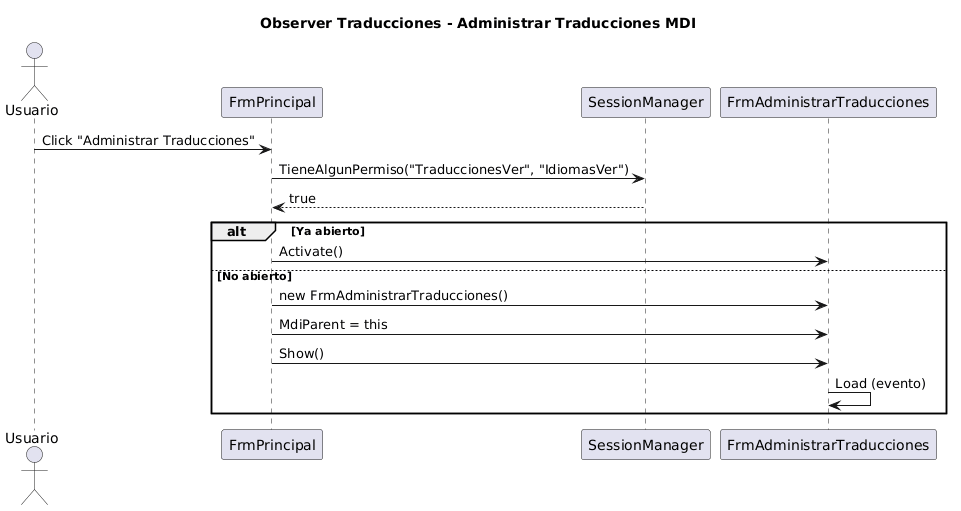

The diagram above was rendered by PlantUML. Its source (embedded in the PNG):
@startuml
title Observer Traducciones - Administrar Traducciones MDI

actor Usuario as U
participant FrmPrincipal as FP
participant SessionManager as SM
participant FrmAdministrarTraducciones as FAT

U -> FP : Click "Administrar Traducciones"
FP -> SM : TieneAlgunPermiso("TraduccionesVer", "IdiomasVer")
SM --> FP : true
alt Ya abierto
    FP -> FAT : Activate()
else No abierto
    FP -> FAT : new FrmAdministrarTraducciones()
    FP -> FAT : MdiParent = this
    FP -> FAT : Show()
    FAT -> FAT : Load (evento)
end
@enduml